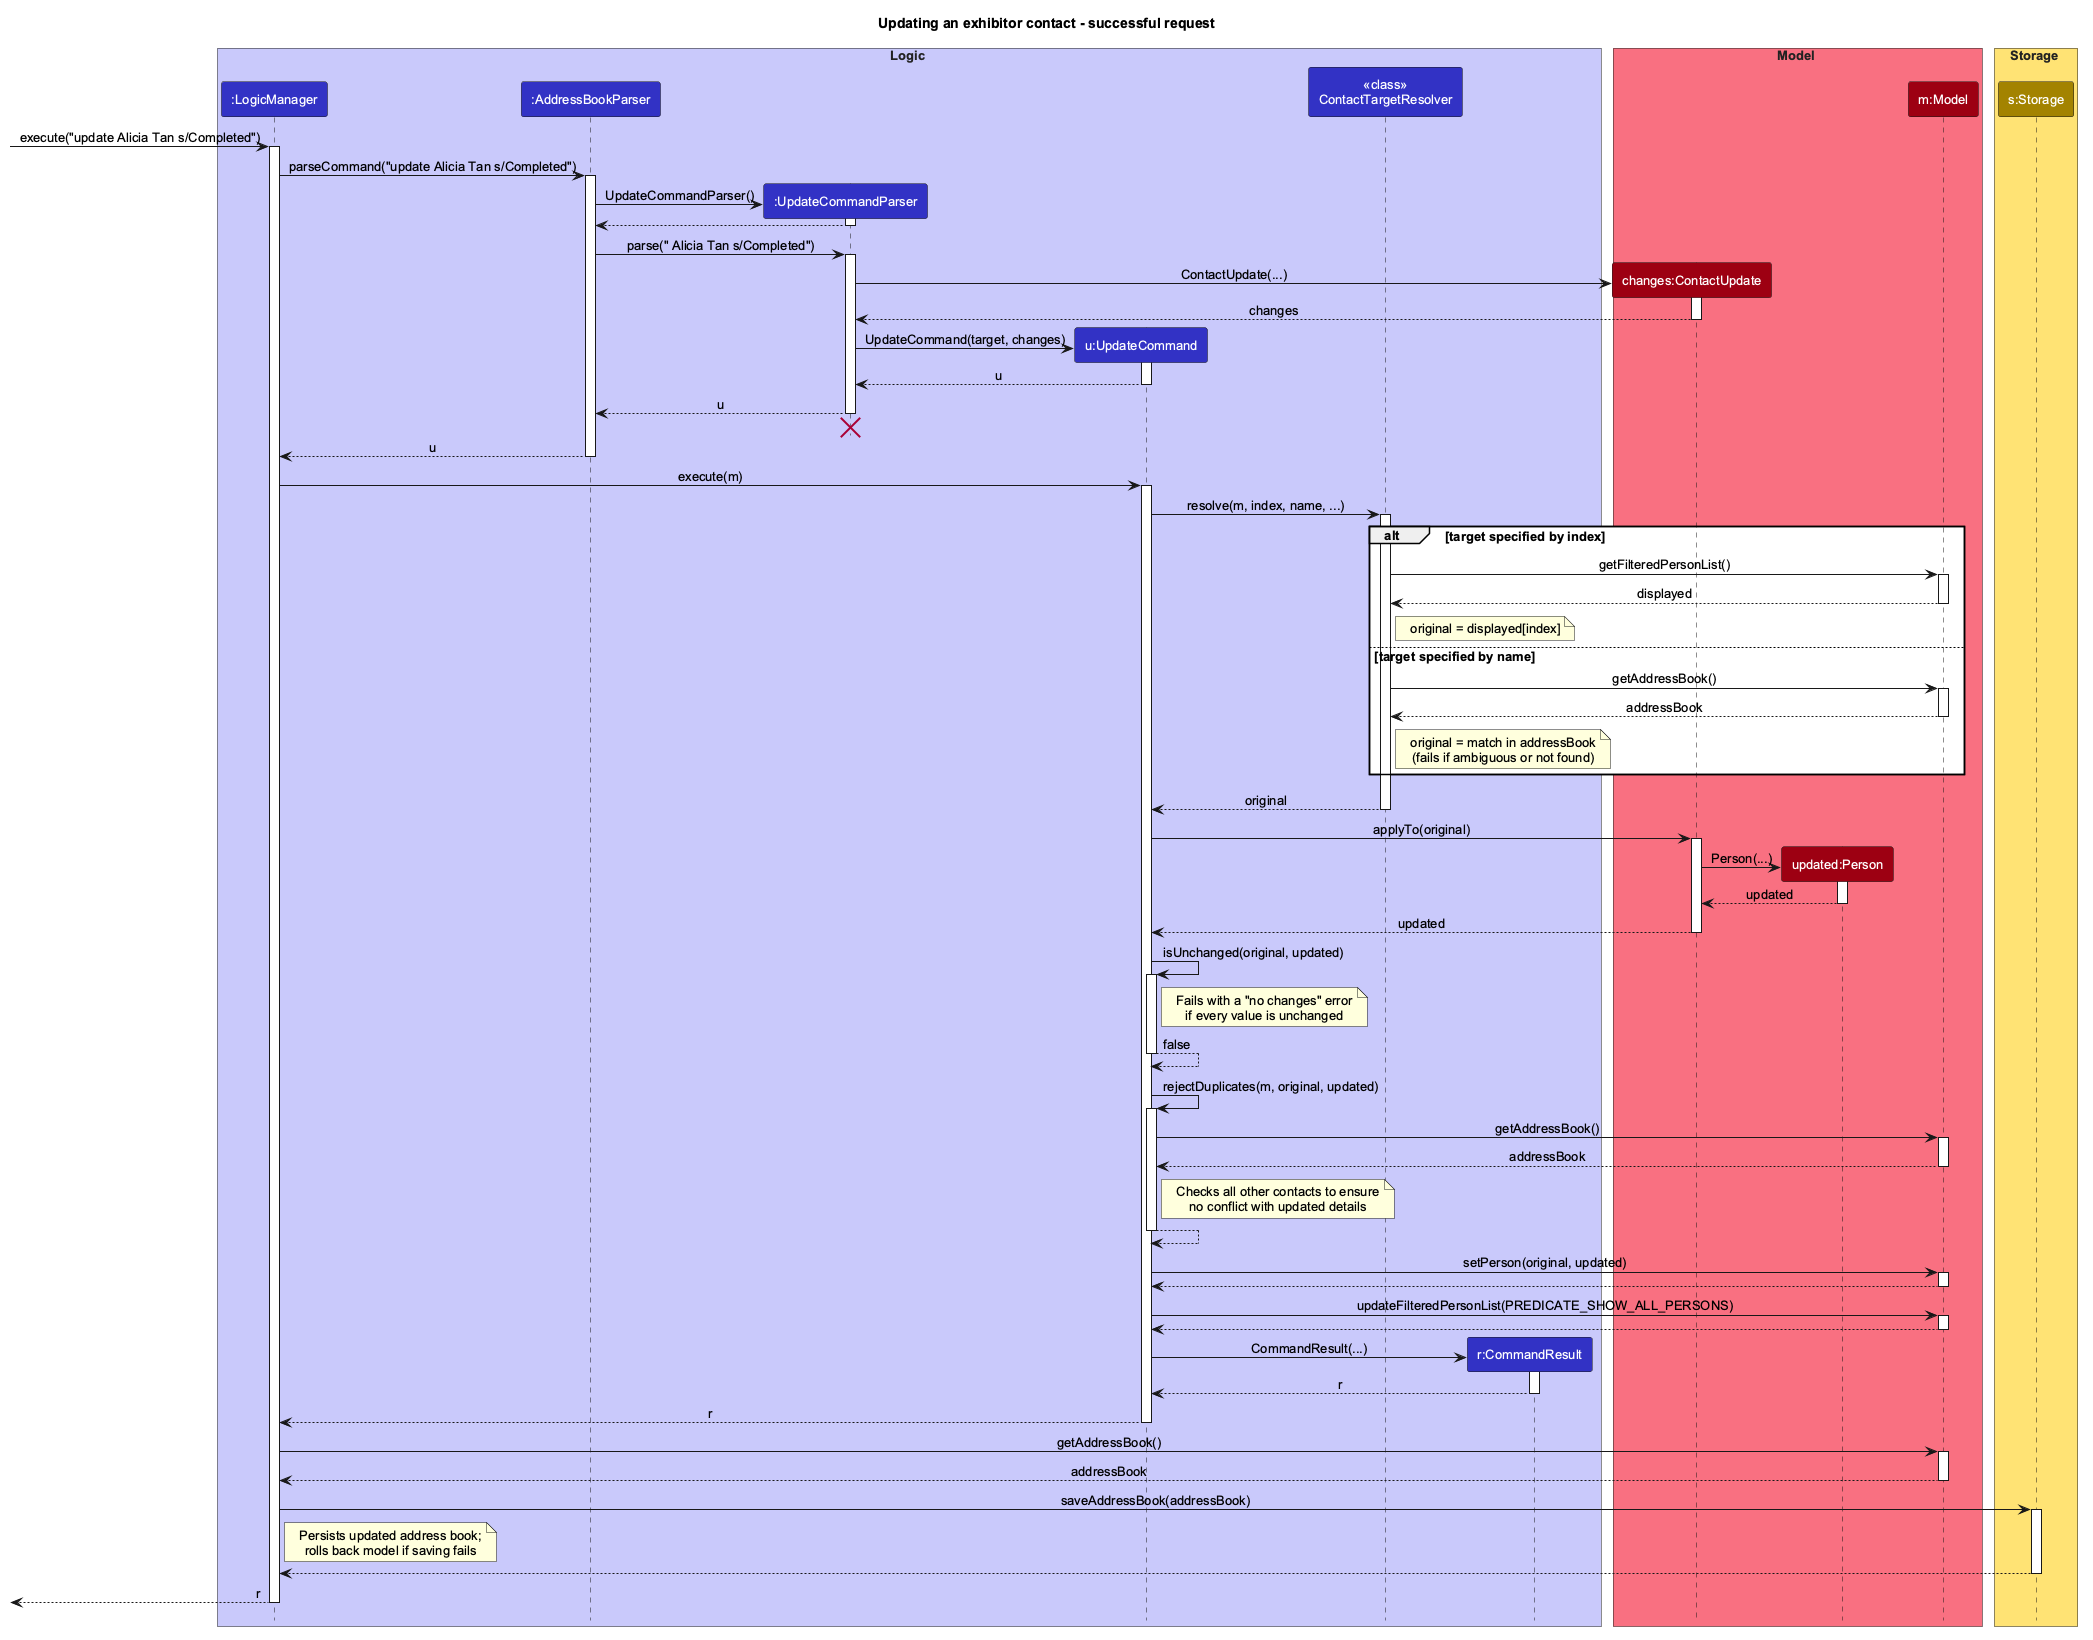

The diagram above was rendered by PlantUML. Its source (embedded in the PNG):
@startuml
!include style.puml
title Updating an exhibitor contact - successful request
skinparam ArrowFontStyle plain
skinparam defaultFontName Arial
skinparam defaultFontSize 13
skinparam ParticipantFontColor #FFFFFF
skinparam SequenceBoxFontColor #222222

box Logic LOGIC_COLOR_T1
participant ":LogicManager" as LogicManager LOGIC_COLOR
participant ":AddressBookParser" as AddressBookParser LOGIC_COLOR
participant ":UpdateCommandParser" as UpdateCommandParser LOGIC_COLOR
participant "u:UpdateCommand" as UpdateCommand LOGIC_COLOR
participant "<<class>>\nContactTargetResolver" as TargetResolver LOGIC_COLOR
participant "r:CommandResult" as CommandResult LOGIC_COLOR
end box

box Model MODEL_COLOR_T1
participant "changes:ContactUpdate" as ContactUpdate MODEL_COLOR
participant "updated:Person" as Person MODEL_COLOR
participant "m:Model" as Model MODEL_COLOR
end box

box Storage STORAGE_COLOR_T1
participant "s:Storage" as Storage STORAGE_COLOR
end box

[-> LogicManager : execute("update Alicia Tan s/Completed")
activate LogicManager

LogicManager -> AddressBookParser : parseCommand("update Alicia Tan s/Completed")
activate AddressBookParser

create UpdateCommandParser
AddressBookParser -> UpdateCommandParser : UpdateCommandParser()
activate UpdateCommandParser
UpdateCommandParser --> AddressBookParser
deactivate UpdateCommandParser

AddressBookParser -> UpdateCommandParser : parse(" Alicia Tan s/Completed")
activate UpdateCommandParser

create ContactUpdate
UpdateCommandParser -> ContactUpdate : ContactUpdate(...)
activate ContactUpdate
ContactUpdate --> UpdateCommandParser : changes
deactivate ContactUpdate

create UpdateCommand
UpdateCommandParser -> UpdateCommand : UpdateCommand(target, changes)
activate UpdateCommand

UpdateCommand --> UpdateCommandParser : u
deactivate UpdateCommand

UpdateCommandParser --> AddressBookParser : u
deactivate UpdateCommandParser
'Hidden arrow to position the destroy marker below the end of the activation bar.
UpdateCommandParser -[hidden]-> AddressBookParser
destroy UpdateCommandParser

AddressBookParser --> LogicManager : u
deactivate AddressBookParser

LogicManager -> UpdateCommand : execute(m)
activate UpdateCommand

UpdateCommand -> TargetResolver : resolve(m, index, name, ...)
activate TargetResolver

alt target specified by index
    TargetResolver -> Model : getFilteredPersonList()
    activate Model
    Model --> TargetResolver : displayed
    deactivate Model
    note right of TargetResolver : original = displayed[index]
else target specified by name
    TargetResolver -> Model : getAddressBook()
    activate Model
    Model --> TargetResolver : addressBook
    deactivate Model
    note right of TargetResolver : original = match in addressBook\n(fails if ambiguous or not found)
end

TargetResolver --> UpdateCommand : original
deactivate TargetResolver

UpdateCommand -> ContactUpdate : applyTo(original)
activate ContactUpdate

create Person
ContactUpdate -> Person : Person(...)
activate Person
Person --> ContactUpdate : updated
deactivate Person

ContactUpdate --> UpdateCommand : updated
deactivate ContactUpdate

UpdateCommand -> UpdateCommand : isUnchanged(original, updated)
activate UpdateCommand
note right of UpdateCommand : Fails with a "no changes" error\nif every value is unchanged
UpdateCommand --> UpdateCommand : false
deactivate UpdateCommand

UpdateCommand -> UpdateCommand : rejectDuplicates(m, original, updated)
activate UpdateCommand

UpdateCommand -> Model : getAddressBook()
activate Model
Model --> UpdateCommand : addressBook
deactivate Model

note right of UpdateCommand : Checks all other contacts to ensure\nno conflict with updated details

UpdateCommand --> UpdateCommand
deactivate UpdateCommand

UpdateCommand -> Model : setPerson(original, updated)
activate Model
Model --> UpdateCommand
deactivate Model

UpdateCommand -> Model : updateFilteredPersonList(PREDICATE_SHOW_ALL_PERSONS)
activate Model
Model --> UpdateCommand
deactivate Model

create CommandResult
UpdateCommand -> CommandResult : CommandResult(...)
activate CommandResult

CommandResult --> UpdateCommand : r
deactivate CommandResult

UpdateCommand --> LogicManager : r
deactivate UpdateCommand

LogicManager -> Model : getAddressBook()
activate Model
Model --> LogicManager : addressBook
deactivate Model

LogicManager -> Storage : saveAddressBook(addressBook)
activate Storage
note right of LogicManager : Persists updated address book;\nrolls back model if saving fails
Storage --> LogicManager
deactivate Storage

[<-- LogicManager : r
deactivate LogicManager
@enduml